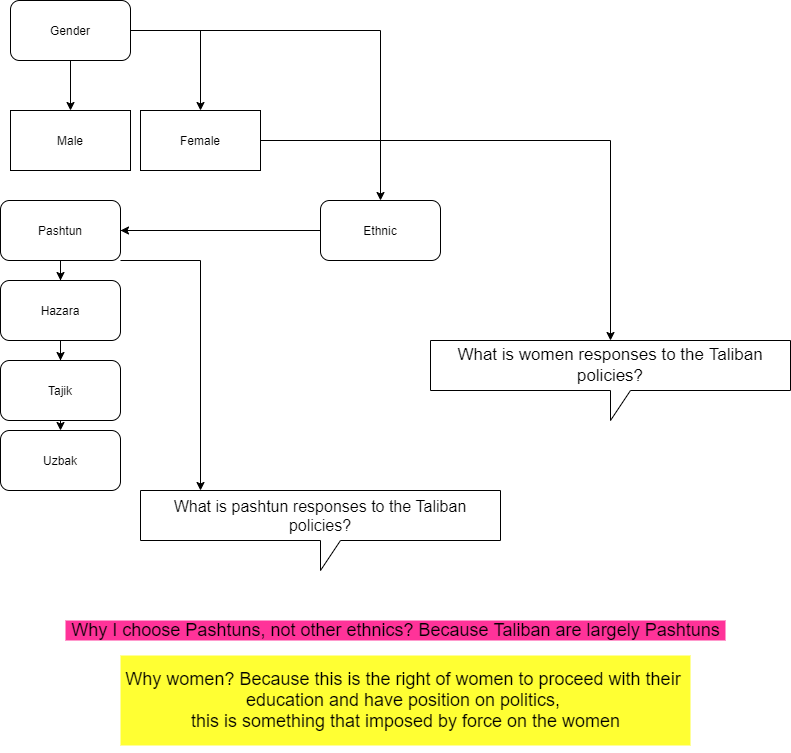

The diagram above was exported from draw.io. Its source (the exported page's mxGraphModel, read from the mxfile embedded in the PNG):
<mxGraphModel dx="1304" dy="640" grid="1" gridSize="10" guides="1" tooltips="1" connect="1" arrows="1" fold="1" page="1" pageScale="1" pageWidth="850" pageHeight="1100" math="0" shadow="0">
  <root>
    <mxCell id="0" />
    <mxCell id="1" parent="0" />
    <mxCell id="fvi5eIbAQJ5WHGPOGYa3-4" style="edgeStyle=orthogonalEdgeStyle;rounded=0;orthogonalLoop=1;jettySize=auto;html=1;entryX=0.5;entryY=0;entryDx=0;entryDy=0;" edge="1" parent="1" source="fvi5eIbAQJ5WHGPOGYa3-1" target="fvi5eIbAQJ5WHGPOGYa3-2">
      <mxGeometry relative="1" as="geometry" />
    </mxCell>
    <mxCell id="fvi5eIbAQJ5WHGPOGYa3-6" style="edgeStyle=orthogonalEdgeStyle;rounded=0;orthogonalLoop=1;jettySize=auto;html=1;entryX=0.5;entryY=0;entryDx=0;entryDy=0;" edge="1" parent="1" source="fvi5eIbAQJ5WHGPOGYa3-1" target="fvi5eIbAQJ5WHGPOGYa3-3">
      <mxGeometry relative="1" as="geometry" />
    </mxCell>
    <mxCell id="fvi5eIbAQJ5WHGPOGYa3-8" value="" style="edgeStyle=orthogonalEdgeStyle;rounded=0;orthogonalLoop=1;jettySize=auto;html=1;" edge="1" parent="1" source="fvi5eIbAQJ5WHGPOGYa3-1" target="fvi5eIbAQJ5WHGPOGYa3-7">
      <mxGeometry relative="1" as="geometry" />
    </mxCell>
    <mxCell id="fvi5eIbAQJ5WHGPOGYa3-1" value="Gender" style="rounded=1;whiteSpace=wrap;html=1;" vertex="1" parent="1">
      <mxGeometry x="40" y="40" width="120" height="60" as="geometry" />
    </mxCell>
    <mxCell id="fvi5eIbAQJ5WHGPOGYa3-2" value="Male" style="rounded=0;whiteSpace=wrap;html=1;" vertex="1" parent="1">
      <mxGeometry x="40" y="150" width="120" height="60" as="geometry" />
    </mxCell>
    <mxCell id="fvi5eIbAQJ5WHGPOGYa3-24" style="edgeStyle=orthogonalEdgeStyle;rounded=0;orthogonalLoop=1;jettySize=auto;html=1;" edge="1" parent="1" source="fvi5eIbAQJ5WHGPOGYa3-3" target="fvi5eIbAQJ5WHGPOGYa3-23">
      <mxGeometry relative="1" as="geometry" />
    </mxCell>
    <mxCell id="fvi5eIbAQJ5WHGPOGYa3-3" value="Female" style="rounded=0;whiteSpace=wrap;html=1;" vertex="1" parent="1">
      <mxGeometry x="170" y="150" width="120" height="60" as="geometry" />
    </mxCell>
    <mxCell id="fvi5eIbAQJ5WHGPOGYa3-11" value="" style="edgeStyle=orthogonalEdgeStyle;rounded=0;orthogonalLoop=1;jettySize=auto;html=1;" edge="1" parent="1" source="fvi5eIbAQJ5WHGPOGYa3-7" target="fvi5eIbAQJ5WHGPOGYa3-10">
      <mxGeometry relative="1" as="geometry" />
    </mxCell>
    <mxCell id="fvi5eIbAQJ5WHGPOGYa3-13" value="" style="edgeStyle=orthogonalEdgeStyle;rounded=0;orthogonalLoop=1;jettySize=auto;html=1;" edge="1" parent="1" source="fvi5eIbAQJ5WHGPOGYa3-7" target="fvi5eIbAQJ5WHGPOGYa3-12">
      <mxGeometry relative="1" as="geometry" />
    </mxCell>
    <mxCell id="fvi5eIbAQJ5WHGPOGYa3-17" value="" style="edgeStyle=orthogonalEdgeStyle;rounded=0;orthogonalLoop=1;jettySize=auto;html=1;" edge="1" parent="1" source="fvi5eIbAQJ5WHGPOGYa3-7" target="fvi5eIbAQJ5WHGPOGYa3-16">
      <mxGeometry relative="1" as="geometry" />
    </mxCell>
    <mxCell id="fvi5eIbAQJ5WHGPOGYa3-25" style="edgeStyle=orthogonalEdgeStyle;rounded=0;orthogonalLoop=1;jettySize=auto;html=1;" edge="1" parent="1" source="fvi5eIbAQJ5WHGPOGYa3-7" target="fvi5eIbAQJ5WHGPOGYa3-14">
      <mxGeometry relative="1" as="geometry" />
    </mxCell>
    <mxCell id="fvi5eIbAQJ5WHGPOGYa3-7" value="Ethnic" style="whiteSpace=wrap;html=1;rounded=1;" vertex="1" parent="1">
      <mxGeometry x="350" y="240" width="120" height="60" as="geometry" />
    </mxCell>
    <mxCell id="fvi5eIbAQJ5WHGPOGYa3-26" style="edgeStyle=orthogonalEdgeStyle;rounded=0;orthogonalLoop=1;jettySize=auto;html=1;" edge="1" parent="1" source="fvi5eIbAQJ5WHGPOGYa3-10" target="fvi5eIbAQJ5WHGPOGYa3-22">
      <mxGeometry relative="1" as="geometry">
        <Array as="points">
          <mxPoint x="230" y="300" />
        </Array>
      </mxGeometry>
    </mxCell>
    <mxCell id="fvi5eIbAQJ5WHGPOGYa3-10" value="Pashtun" style="whiteSpace=wrap;html=1;rounded=1;" vertex="1" parent="1">
      <mxGeometry x="30" y="240" width="120" height="60" as="geometry" />
    </mxCell>
    <mxCell id="fvi5eIbAQJ5WHGPOGYa3-12" value="Tajik" style="whiteSpace=wrap;html=1;rounded=1;" vertex="1" parent="1">
      <mxGeometry x="30" y="400" width="120" height="60" as="geometry" />
    </mxCell>
    <mxCell id="fvi5eIbAQJ5WHGPOGYa3-14" value="Hazara" style="whiteSpace=wrap;html=1;rounded=1;" vertex="1" parent="1">
      <mxGeometry x="30" y="320" width="120" height="60" as="geometry" />
    </mxCell>
    <mxCell id="fvi5eIbAQJ5WHGPOGYa3-16" value="Uzbak" style="whiteSpace=wrap;html=1;rounded=1;" vertex="1" parent="1">
      <mxGeometry x="30" y="470" width="120" height="60" as="geometry" />
    </mxCell>
    <mxCell id="fvi5eIbAQJ5WHGPOGYa3-22" value="&lt;font style=&quot;font-size: 16px&quot;&gt;What is pashtun responses to the Taliban policies?&lt;/font&gt;" style="shape=callout;whiteSpace=wrap;html=1;perimeter=calloutPerimeter;" vertex="1" parent="1">
      <mxGeometry x="170" y="530" width="360" height="80" as="geometry" />
    </mxCell>
    <mxCell id="fvi5eIbAQJ5WHGPOGYa3-23" value="&lt;p style=&quot;line-height: 160%&quot;&gt;&lt;font style=&quot;font-size: 17px&quot;&gt;What is women responses to the Taliban policies?&lt;/font&gt;&lt;/p&gt;" style="shape=callout;whiteSpace=wrap;html=1;perimeter=calloutPerimeter;" vertex="1" parent="1">
      <mxGeometry x="460" y="380" width="360" height="80" as="geometry" />
    </mxCell>
    <mxCell id="fvi5eIbAQJ5WHGPOGYa3-28" value="&lt;font style=&quot;font-size: 18px&quot;&gt;Why I choose Pashtuns, not other ethnics? Because Taliban are largely Pashtuns&lt;/font&gt;" style="text;html=1;resizable=0;autosize=1;align=center;verticalAlign=middle;points=[];fillColor=#FF3399;strokeColor=none;rounded=0;" vertex="1" parent="1">
      <mxGeometry x="95" y="660" width="660" height="20" as="geometry" />
    </mxCell>
    <mxCell id="fvi5eIbAQJ5WHGPOGYa3-29" value="&lt;font style=&quot;font-size: 18px&quot;&gt;&lt;br&gt;Why women? Because this is the right of women to proceed with their &lt;br&gt;education and have position on politics, &lt;br&gt;this is something that imposed by force on the women&lt;br&gt;&lt;br&gt;&lt;/font&gt;" style="text;html=1;resizable=0;autosize=1;align=center;verticalAlign=middle;points=[];fillColor=#FFFF33;strokeColor=none;rounded=0;" vertex="1" parent="1">
      <mxGeometry x="150" y="695" width="570" height="90" as="geometry" />
    </mxCell>
  </root>
</mxGraphModel>